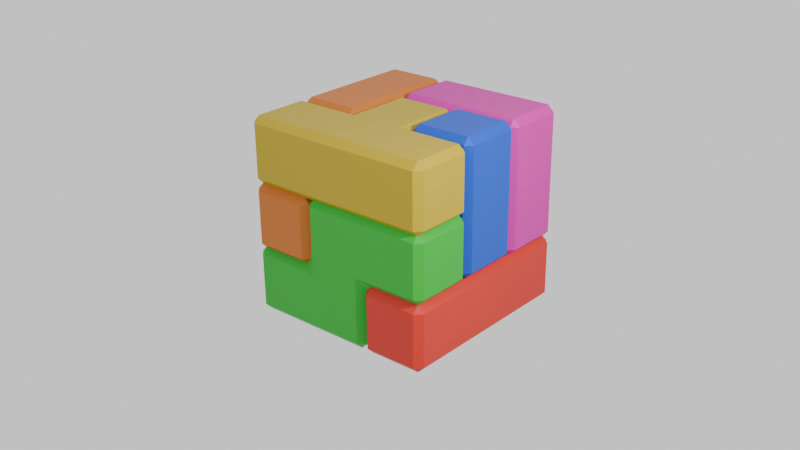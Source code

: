# Source: cube.blend  (saved by Blender 4.0.36; exported with 4.5.12 LTS)
import bpy
from mathutils import Matrix  # noqa: F401  (used for matrix-valued properties, if any)

bpy.ops.wm.read_factory_settings(use_empty=True)
scene = bpy.context.scene
scene.name = 'Scene'

# ---- collections
col_collection = bpy.data.collections.new('Collection'); scene.collection.children.link(col_collection)

# ---- materials (node trees are filled in below, after node groups)
mat_material_006 = bpy.data.materials.new('Material.006')
mat_material_006.use_transparent_shadow = False
mat_material_001 = bpy.data.materials.new('Material.001')
mat_material_001.use_transparent_shadow = False
mat_material_005 = bpy.data.materials.new('Material.005')
mat_material_005.use_transparent_shadow = False
mat_material_004 = bpy.data.materials.new('Material.004')
mat_material_004.use_transparent_shadow = False
mat_material_003 = bpy.data.materials.new('Material.003')
mat_material_003.use_transparent_shadow = False
mat_material_002 = bpy.data.materials.new('Material.002')
mat_material_002.use_transparent_shadow = False

# ---- material node trees
mat_material_006.use_nodes = True; mat_material_006.node_tree.nodes.clear()
_N = mat_material_006.node_tree.nodes; _L = mat_material_006.node_tree.links
n0 = _N.new('ShaderNodeBsdfPrincipled'); n0.name = 'Principled BSDF'; n0.location = (10, 300)
n0.inputs[0].default_value = (0.4147, 0.1117, 0.004196, 1.0)
n0.inputs[3].default_value = 1.45
n1 = _N.new('ShaderNodeOutputMaterial'); n1.name = 'Material Output'; n1.location = (300, 300)
_L.new(n0.outputs[0], n1.inputs[0])
n1.is_active_output = True
mat_material_001.use_nodes = True; mat_material_001.node_tree.nodes.clear()
_N = mat_material_001.node_tree.nodes; _L = mat_material_001.node_tree.links
n0 = _N.new('ShaderNodeBsdfPrincipled'); n0.name = 'Principled BSDF'; n0.location = (10, 300)
n0.inputs[0].default_value = (0.4626, 0.01555, 0.005909, 1.0)
n0.inputs[3].default_value = 1.45
n1 = _N.new('ShaderNodeOutputMaterial'); n1.name = 'Material Output'; n1.location = (300, 300)
_L.new(n0.outputs[0], n1.inputs[0])
n1.is_active_output = True
mat_material_005.use_nodes = True; mat_material_005.node_tree.nodes.clear()
_N = mat_material_005.node_tree.nodes; _L = mat_material_005.node_tree.links
n0 = _N.new('ShaderNodeBsdfPrincipled'); n0.name = 'Principled BSDF'; n0.location = (10, 300)
n0.inputs[0].default_value = (0.4462, 0.006632, 0.2615, 1.0)
n0.inputs[3].default_value = 1.45
n1 = _N.new('ShaderNodeOutputMaterial'); n1.name = 'Material Output'; n1.location = (300, 300)
_L.new(n0.outputs[0], n1.inputs[0])
n1.is_active_output = True
mat_material_004.use_nodes = True; mat_material_004.node_tree.nodes.clear()
_N = mat_material_004.node_tree.nodes; _L = mat_material_004.node_tree.links
n0 = _N.new('ShaderNodeBsdfPrincipled'); n0.name = 'Principled BSDF'; n0.location = (10, 300)
n0.inputs[0].default_value = (0.0, 0.052, 0.407, 1.0)
n0.inputs[3].default_value = 1.45
n1 = _N.new('ShaderNodeOutputMaterial'); n1.name = 'Material Output'; n1.location = (300, 300)
_L.new(n0.outputs[0], n1.inputs[0])
n1.is_active_output = True
mat_material_003.use_nodes = True; mat_material_003.node_tree.nodes.clear()
_N = mat_material_003.node_tree.nodes; _L = mat_material_003.node_tree.links
n0 = _N.new('ShaderNodeBsdfPrincipled'); n0.name = 'Principled BSDF'; n0.location = (10, 300)
n0.inputs[0].default_value = (0.3555, 0.2598, 0.0002116, 1.0)
n0.inputs[3].default_value = 1.45
n1 = _N.new('ShaderNodeOutputMaterial'); n1.name = 'Material Output'; n1.location = (300, 300)
_L.new(n0.outputs[0], n1.inputs[0])
n1.is_active_output = True
mat_material_002.use_nodes = True; mat_material_002.node_tree.nodes.clear()
_N = mat_material_002.node_tree.nodes; _L = mat_material_002.node_tree.links
n0 = _N.new('ShaderNodeBsdfPrincipled'); n0.name = 'Principled BSDF'; n0.location = (10, 300)
n0.inputs[0].default_value = (0.002496, 0.3146, 0.01229, 1.0)
n0.inputs[3].default_value = 1.45
n1 = _N.new('ShaderNodeOutputMaterial'); n1.name = 'Material Output'; n1.location = (300, 300)
_L.new(n0.outputs[0], n1.inputs[0])
n1.is_active_output = True

# ---- world
world_world = bpy.data.worlds.new('World'); scene.world = world_world
world_world.use_nodes = True; world_world.node_tree.nodes.clear()
_N = world_world.node_tree.nodes; _L = world_world.node_tree.links
n0 = _N.new('ShaderNodeOutputWorld'); n0.name = 'World Output'; n0.location = (300, 300)
n1 = _N.new('ShaderNodeBackground'); n1.name = 'Background'; n1.location = (10, 300)
n1.inputs[0].default_value = (0.8876, 0.8876, 0.8876, 1.0)
_L.new(n1.outputs[0], n0.inputs[0])
n0.is_active_output = True
world_world.color = (0.05088, 0.05088, 0.05088)
world_world.use_sun_shadow = False
world_world.sun_shadow_jitter_overblur = 0.0

# ---- cameras
cam_camera = bpy.data.cameras.new('Camera')

# ---- lights
light_point = bpy.data.lights.new('Point', 'POINT')
light_point.transmission_factor = 0.0
light_point.use_soft_falloff = False
light_point.energy = 1000.0
light_point.shadow_maximum_resolution = 0.006
light_point.use_absolute_resolution = True
light_point_001 = bpy.data.lights.new('Point.001', 'POINT')
light_point_001.transmission_factor = 0.0
light_point_001.use_soft_falloff = False
light_point_001.energy = 3000.0
light_point_001.shadow_maximum_resolution = 0.006
light_point_001.use_absolute_resolution = True
light_point_002 = bpy.data.lights.new('Point.002', 'POINT')
light_point_002.transmission_factor = 0.0
light_point_002.use_soft_falloff = False
light_point_002.energy = 1000.0
light_point_002.shadow_maximum_resolution = 0.006
light_point_002.use_absolute_resolution = True

# ---- meshes
me_geometry_0_001 = bpy.data.meshes.new('geometry_0.001')
me_geometry_0_001.from_pydata([(0.5, 0.5, -0.5), (0.5, 0.5, 0.5), (0.5, 0.5, -0.5), (0.5, 0.5, 0.5), (0.5, 0.5, -0.5), (0.5, 0.5, 0.5), (0.5, 0.5, -0.5), (0.5, 0.5, 0.5), (1.5, 0.5, -0.5), (1.5, 0.5, 0.5), (-0.5, -0.4, -0.4), (-0.4, -0.4, -0.5), (-0.4, -0.5, -0.4), (-0.4, -0.5, 0.4), (-0.4, -0.4, 0.5), (-0.5, -0.4, 0.4), (-0.4, 0.4, -0.5), (-0.5, 0.5, -0.4), (-0.4, 0.5, -0.5), (-0.5, 0.4, 0.4), (-0.4, 0.5, 0.5), (-0.5, 0.5, 0.4), (0.4, -0.5, -0.4), (0.4, -0.4, -0.5), (0.5, -0.4, -0.5), (0.5, -0.5, -0.4), (0.5, -0.4, 0.5), (0.5, -0.5, 0.4), (-0.5, 0.6, -0.4), (-0.4, 0.5, -0.5), (-0.5, 0.5, -0.4), (-0.4, 0.6, 0.5), (-0.5, 0.5, 0.4), (-0.4, 0.5, 0.5), (-0.5, 1.4, -0.4), (-0.4, 1.5, -0.4), (-0.4, 1.4, -0.5), (-0.4, 1.4, 0.5), (-0.4, 1.5, 0.4), (-0.5, 1.4, 0.4), (0.5, 1.4, -0.5), (0.5, 1.5, -0.4), (0.4, 1.5, 0.4), (0.4, 1.4, 0.5), (0.5, 1.4, 0.5), (0.5, 1.5, 0.4), (0.5, -0.4, -0.5), (0.5, -0.5, -0.4), (0.6, -0.5, 0.4), (0.6, -0.4, 0.5), (0.5, -0.4, 0.5), (0.5, -0.5, 0.4), (1.4, -0.4, -0.5), (1.5, -0.4, -0.4), (1.4, -0.5, -0.4), (1.4, -0.5, 0.4), (1.5, -0.4, 0.4), (1.4, -0.4, 0.5), (1.5, 0.4, -0.4), (1.4, 0.5, -0.5), (1.5, 0.5, -0.4), (1.4, 0.4, 0.5), (1.5, 0.5, 0.4), (1.4, 0.5, 0.5), (0.6, 1.5, -0.4), (0.6, 1.4, -0.5), (0.5, 1.4, -0.5), (0.5, 1.5, -0.4), (0.5, 1.4, 0.5), (0.5, 1.5, 0.4), (1.5, 1.4, -0.5), (1.5, 1.5, -0.4), (1.4, 1.5, 0.4), (1.4, 1.4, 0.5), (1.5, 1.4, 0.5), (1.5, 1.5, 0.4), (1.5, 0.6, -0.5), (1.5, 0.5, -0.4), (1.6, 0.5, 0.4), (1.6, 0.6, 0.5), (1.5, 0.6, 0.5), (1.5, 0.5, 0.4), (1.6, 1.5, -0.4), (1.6, 1.4, -0.5), (1.5, 1.4, -0.5), (1.5, 1.5, -0.4), (1.5, 1.4, 0.5), (1.5, 1.5, 0.4), (2.5, 0.6, -0.4), (2.4, 0.5, -0.4), (2.4, 0.6, -0.5), (2.4, 0.6, 0.5), (2.4, 0.5, 0.4), (2.5, 0.6, 0.4), (2.4, 1.5, -0.4), (2.5, 1.4, -0.4), (2.4, 1.4, -0.5), (2.5, 1.4, 0.4), (2.4, 1.5, 0.4), (2.4, 1.4, 0.5)], [], [(16, 23, 11), (10, 19, 21, 17), (15, 19, 10), (14, 1, 20), (27, 13, 22, 25), (26, 1, 14), (0, 24, 23, 16, 18), (32, 39, 28, 30), (36, 2, 29), (31, 43, 37), (28, 39, 34), (3, 44, 43, 31, 33), (35, 42, 45, 41), (54, 48, 51, 47), (38, 42, 35), (40, 2, 36), (4, 52, 46), (50, 49, 61, 63, 5), (55, 48, 54), (57, 61, 49), (58, 56, 53), (62, 56, 58, 60), (59, 52, 4), (66, 65, 8, 6), (64, 72, 75, 71), (9, 74, 73, 7), (89, 78, 81, 77), (7, 73, 68), (69, 72, 64, 67), (70, 8, 65), (84, 83, 90, 76), (80, 79, 99, 86), (92, 78, 89), (91, 99, 79), (82, 98, 94), (95, 93, 88), (87, 98, 82, 85), (96, 90, 83), (97, 93, 95), (10, 11, 12), (13, 14, 15), (16, 17, 18), (19, 20, 21), (22, 23, 24, 25), (28, 29, 30), (31, 32, 33), (34, 35, 36), (37, 38, 39), (42, 43, 44, 45), (48, 49, 50, 51), (52, 53, 54), (55, 56, 57), (58, 59, 60), (61, 62, 63), (64, 65, 66, 67), (72, 73, 74, 75), (78, 79, 80, 81), (82, 83, 84, 85), (88, 89, 90), (91, 92, 93), (94, 95, 96), (97, 98, 99), (12, 13, 15, 10), (10, 17, 16, 11), (14, 20, 19, 15), (11, 23, 22, 12), (28, 34, 36, 29), (31, 37, 39, 32), (35, 41, 40, 36), (46, 52, 54, 47), (53, 56, 55, 54), (56, 62, 61, 57), (64, 71, 70, 65), (13, 27, 26, 14), (82, 94, 96, 83), (52, 59, 58, 53), (90, 96, 95, 88), (68, 73, 72, 69), (34, 39, 38, 35), (37, 43, 42, 38), (93, 97, 99, 91), (76, 90, 89, 77), (78, 92, 91, 79), (94, 98, 97, 95), (88, 93, 92, 89), (86, 99, 98, 87), (48, 55, 57, 49), (22, 13, 12)])
me_geometry_0_001.materials.append(mat_material_006)
me_geometry_0_001.update()
me_geometry_1_001 = bpy.data.meshes.new('geometry_1.001')
me_geometry_1_001.from_pydata([(-0.4, -0.5, 0.8), (-0.5, -0.4, 0.8), (-0.4, -0.4, 0.7), (-0.4, -0.5, 1.6), (-0.4, -0.4, 1.7), (-0.5, -0.4, 1.6), (-0.5, 0.4, 0.8), (-0.4, 0.5, 0.8), (-0.4, 0.4, 0.7), (-0.4, 0.4, 1.7), (-0.4, 0.5, 1.6), (-0.5, 0.4, 1.6), (0.5, -0.4, 0.7), (0.5, -0.5, 0.8), (0.5, -0.5, 1.6), (0.5, -0.4, 1.7), (0.5, 0.5, 0.8), (0.5, 0.4, 0.7), (0.5, 0.4, 1.7), (0.5, 0.5, 1.6), (1.5, -0.5, 0.8), (1.5, -0.4, 0.7), (1.5, -0.4, 1.7), (1.5, -0.5, 1.6), (2.4, -0.4, 0.7), (2.5, -0.4, 0.8), (2.4, -0.5, 0.8), (2.5, -0.4, 1.6), (2.4, -0.4, 1.7), (2.4, -0.5, 1.6), (2.5, 0.5, 1.6), (2.4, 0.5, 1.7), (1.5, 0.6, 0.8), (1.6, 0.4, 0.7), (1.4, 0.5, 0.8), (1.4, 0.5, 1.6), (1.6, 0.4, 1.7), (1.5, 0.6, 1.6), (2.5, 0.5, 0.8), (2.4, 0.5, 0.7), (2.4, 1.5, 0.7), (2.5, 1.5, 0.8), (2.5, 1.5, 1.6), (2.4, 1.5, 1.7), (1.6, 1.5, 0.7), (1.5, 1.5, 0.8), (1.5, 1.5, 1.6), (1.6, 1.5, 1.7), (1.6, 2.4, 0.7), (1.5, 2.4, 0.8), (1.6, 2.5, 0.8), (1.6, 2.4, 1.7), (1.6, 2.5, 1.6), (1.5, 2.4, 1.6), (2.4, 2.4, 0.7), (2.4, 2.5, 0.8), (2.5, 2.4, 0.8), (2.5, 2.4, 1.6), (2.4, 2.5, 1.6), (2.4, 2.4, 1.7)], [], [(8, 12, 2), (5, 11, 1), (4, 18, 9), (1, 11, 6), (14, 3, 13), (15, 18, 4), (10, 19, 7), (17, 12, 8), (7, 19, 16), (20, 14, 13), (17, 21, 12), (15, 36, 18), (23, 14, 20), (22, 36, 15), (19, 35, 16), (33, 21, 17), (16, 35, 34), (26, 23, 20), (33, 24, 21), (28, 31, 22), (29, 23, 26), (38, 27, 25), (22, 31, 36), (30, 27, 38), (39, 24, 33), (41, 30, 38), (44, 39, 33), (36, 43, 47), (32, 46, 45), (40, 39, 44), (37, 46, 32), (56, 42, 41), (42, 30, 41), (31, 43, 36), (45, 53, 49), (47, 59, 51), (43, 59, 47), (50, 58, 55), (57, 42, 56), (48, 40, 44), (52, 58, 50), (54, 40, 48), (46, 53, 45), (0, 1, 2), (3, 4, 5), (6, 7, 8), (9, 10, 11), (24, 25, 26), (27, 28, 29), (32, 33, 34), (35, 36, 37), (48, 49, 50), (51, 52, 53), (54, 55, 56), (57, 58, 59), (0, 3, 5, 1), (1, 6, 8, 2), (4, 9, 11, 5), (21, 24, 26, 20), (25, 27, 29, 26), (27, 30, 31, 28), (6, 11, 10, 7), (47, 51, 53, 46), (50, 55, 54, 48), (34, 35, 37, 32), (39, 40, 41, 38), (45, 49, 48, 44), (49, 53, 52, 50), (55, 58, 57, 56), (51, 59, 58, 52), (23, 29, 28, 22), (2, 12, 13, 0), (7, 16, 17, 8), (12, 21, 20, 13), (16, 34, 33, 17), (32, 45, 44, 33), (36, 47, 46, 37), (3, 14, 15, 4), (9, 18, 19, 10), (24, 39, 38, 25), (40, 54, 56, 41), (30, 42, 43, 31), (14, 23, 22, 15), (18, 36, 35, 19), (42, 57, 59, 43), (13, 3, 0)])
me_geometry_1_001.materials.append(mat_material_001)
me_geometry_1_001.update()
me_geometry_2_001 = bpy.data.meshes.new('geometry_2.001')
me_geometry_2_001.from_pydata([(0.5, 0.5, 1.9), (0.5, 0.5, 2.9), (-0.5, -0.4, 2.0), (-0.4, -0.4, 1.9), (-0.4, -0.5, 2.0), (-0.4, -0.5, 2.8), (-0.4, -0.4, 2.9), (-0.5, -0.4, 2.8), (-0.4, 0.5, 1.9), (-0.5, 0.5, 2.0), (-0.5, 0.5, 2.8), (-0.4, 0.5, 2.9), (-0.5, 1.4, 2.0), (-0.4, 1.5, 2.0), (-0.4, 1.4, 1.9), (-0.4, 1.4, 2.9), (-0.4, 1.5, 2.8), (-0.5, 1.4, 2.8), (0.5, -0.5, 2.0), (0.5, -0.4, 1.9), (0.5, -0.4, 2.9), (0.5, -0.5, 2.8), (1.4, -0.4, 1.9), (1.5, -0.4, 2.0), (1.4, -0.5, 2.0), (1.4, -0.5, 2.8), (1.5, -0.4, 2.8), (1.4, -0.4, 2.9), (1.4, 0.5, 1.9), (1.5, 0.5, 2.0), (1.5, 0.5, 2.8), (1.4, 0.5, 2.9), (0.5, 1.4, 1.9), (0.5, 1.5, 2.0), (0.5, 1.5, 2.8), (0.5, 1.4, 2.9), (1.4, 1.4, 1.9), (1.4, 1.5, 2.0), (1.5, 1.4, 2.0), (1.4, 1.4, 2.9), (1.5, 1.4, 2.8), (1.4, 1.5, 2.8)], [], [(8, 19, 3), (2, 10, 9), (7, 10, 2), (6, 1, 11), (21, 5, 18), (20, 1, 6), (10, 17, 9), (11, 35, 15), (14, 0, 8), (0, 19, 8), (9, 17, 12), (1, 35, 11), (16, 34, 13), (32, 0, 14), (13, 34, 33), (24, 21, 18), (0, 22, 19), (20, 31, 1), (25, 21, 24), (27, 31, 20), (29, 26, 23), (30, 26, 29), (28, 22, 0), (32, 28, 0), (36, 28, 32), (40, 30, 38), (1, 39, 35), (38, 30, 29), (34, 41, 33), (31, 39, 1), (33, 41, 37), (2, 3, 4), (5, 6, 7), (12, 13, 14), (15, 16, 17), (22, 23, 24), (25, 26, 27), (36, 37, 38), (39, 40, 41), (4, 5, 7, 2), (9, 12, 14, 8), (11, 15, 17, 10), (19, 22, 24, 18), (23, 26, 25, 24), (26, 30, 31, 27), (33, 37, 36, 32), (22, 28, 29, 23), (35, 39, 41, 34), (12, 17, 16, 13), (37, 41, 40, 38), (21, 25, 27, 20), (2, 9, 8, 3), (6, 11, 10, 7), (3, 19, 18, 4), (13, 33, 32, 14), (5, 21, 20, 6), (28, 36, 38, 29), (30, 40, 39, 31), (15, 35, 34, 16), (18, 5, 4)])
me_geometry_2_001.materials.append(mat_material_005)
me_geometry_2_001.update()
me_geometry_3_001 = bpy.data.meshes.new('geometry_3.001')
me_geometry_3_001.from_pydata([(-0.4, 1.5, 3.2), (-0.5, 1.6, 3.2), (-0.4, 1.6, 3.1), (-0.4, 1.5, 4.0), (-0.4, 1.6, 4.1), (-0.5, 1.6, 4.0), (-0.5, 2.4, 3.2), (-0.4, 2.5, 3.2), (-0.4, 2.4, 3.1), (-0.4, 2.4, 4.1), (-0.4, 2.5, 4.0), (-0.5, 2.4, 4.0), (0.5, 2.4, 4.1), (0.5, 2.5, 4.0), (0.6, 0.5, 3.2), (0.5, 0.6, 3.2), (0.6, 0.6, 3.1), (0.6, 0.5, 4.0), (0.6, 0.6, 4.1), (0.5, 0.6, 4.0), (0.6, 1.6, 4.1), (0.4, 1.5, 4.0), (0.5, 1.4, 4.0), (0.6, 1.6, 3.1), (0.5, 1.4, 3.2), (0.4, 1.5, 3.2), (0.5, 2.4, 3.1), (0.5, 2.5, 3.2), (1.4, 2.4, 3.1), (1.4, 2.5, 3.2), (1.5, 2.4, 3.2), (1.5, 2.4, 4.0), (1.4, 2.5, 4.0), (1.4, 2.4, 4.1), (1.6, -0.4, 3.1), (1.6, -0.5, 3.2), (1.5, -0.4, 3.2), (1.5, -0.4, 4.0), (1.6, -0.5, 4.0), (1.6, -0.4, 4.1), (1.5, 0.4, 3.2), (1.4, 0.5, 3.2), (1.6, 0.6, 3.1), (2.4, -0.4, 3.1), (2.5, -0.4, 3.2), (2.4, -0.5, 3.2), (2.4, -0.4, 4.1), (2.4, -0.5, 4.0), (2.5, -0.4, 4.0), (2.5, 0.5, 4.0), (2.4, 0.5, 4.1), (1.4, 0.5, 4.0), (1.5, 0.4, 4.0), (1.6, 0.6, 4.1), (1.4, 1.4, 3.1), (1.5, 1.6, 3.2), (1.6, 1.5, 3.2), (1.5, 1.6, 4.0), (1.4, 1.4, 4.1), (1.6, 1.5, 4.0), (2.5, 0.5, 3.2), (2.4, 0.5, 3.1), (2.4, 1.5, 3.2), (2.5, 1.4, 3.2), (2.4, 1.4, 3.1), (2.5, 1.4, 4.0), (2.4, 1.5, 4.0), (2.4, 1.4, 4.1)], [], [(8, 23, 2), (5, 11, 1), (4, 12, 9), (1, 11, 6), (21, 3, 25), (20, 12, 4), (10, 13, 7), (7, 13, 27), (20, 33, 12), (26, 23, 8), (15, 22, 24), (19, 22, 15), (23, 42, 16), (18, 58, 20), (51, 17, 41), (53, 58, 18), (58, 33, 20), (27, 32, 29), (54, 42, 23), (13, 32, 27), (26, 54, 23), (41, 17, 14), (31, 57, 30), (28, 54, 26), (42, 43, 34), (30, 57, 55), (45, 38, 35), (36, 52, 40), (46, 50, 39), (37, 52, 36), (47, 38, 45), (61, 43, 42), (39, 50, 53), (54, 61, 42), (49, 48, 60), (50, 67, 53), (60, 48, 44), (56, 66, 62), (65, 49, 63), (59, 66, 56), (64, 61, 54), (53, 67, 58), (63, 49, 60), (0, 1, 2), (3, 4, 5), (6, 7, 8), (9, 10, 11), (14, 15, 16), (17, 18, 19), (20, 21, 22), (23, 24, 25), (28, 29, 30), (31, 32, 33), (34, 35, 36), (37, 38, 39), (40, 41, 42), (43, 44, 45), (46, 47, 48), (51, 52, 53), (54, 55, 56), (57, 58, 59), (62, 63, 64), (65, 66, 67), (0, 3, 5, 1), (1, 6, 8, 2), (4, 9, 11, 5), (14, 17, 19, 15), (18, 20, 22, 19), (27, 29, 28, 26), (36, 40, 42, 34), (6, 11, 10, 7), (29, 32, 31, 30), (56, 62, 64, 54), (9, 12, 13, 10), (35, 38, 37, 36), (34, 43, 45, 35), (38, 47, 46, 39), (61, 64, 63, 60), (44, 48, 47, 45), (48, 49, 50, 46), (55, 57, 59, 56), (62, 66, 65, 63), (58, 67, 66, 59), (2, 23, 25, 0), (24, 22, 21, 25), (7, 27, 26, 8), (15, 24, 23, 16), (16, 42, 41, 14), (40, 52, 51, 41), (39, 53, 52, 37), (57, 31, 33, 58), (3, 21, 20, 4), (12, 33, 32, 13), (54, 28, 30, 55), (43, 61, 60, 44), (17, 51, 53, 18), (49, 65, 67, 50), (25, 3, 0)])
me_geometry_3_001.materials.append(mat_material_004)
me_geometry_3_001.update()
me_geometry_4_001 = bpy.data.meshes.new('geometry_4.001')
me_geometry_4_001.from_pydata([(-0.4, 0.5, 4.4), (-0.5, 0.6, 4.4), (-0.4, 0.6, 4.3), (-0.4, 0.5, 5.2), (-0.4, 0.6, 5.3), (-0.5, 0.6, 5.2), (-0.5, 1.4, 4.4), (-0.4, 1.5, 4.4), (-0.4, 1.4, 4.3), (-0.4, 1.4, 5.3), (-0.4, 1.5, 5.2), (-0.5, 1.4, 5.2), (0.4, 1.5, 4.4), (0.5, 1.6, 4.4), (0.6, 1.4, 4.3), (0.6, 1.4, 5.3), (0.5, 1.6, 5.2), (0.4, 1.5, 5.2), (0.5, -0.4, 4.4), (0.6, -0.4, 4.3), (0.6, -0.5, 4.4), (0.5, -0.4, 5.2), (0.6, -0.5, 5.2), (0.6, -0.4, 5.3), (1.4, -0.4, 4.3), (1.5, -0.4, 4.4), (1.4, -0.5, 4.4), (1.5, -0.4, 5.2), (1.4, -0.4, 5.3), (1.4, -0.5, 5.2), (0.4, 0.5, 4.4), (0.6, 0.6, 4.3), (0.5, 0.4, 4.4), (0.5, 0.4, 5.2), (0.6, 0.6, 5.3), (0.4, 0.5, 5.2), (1.5, 0.5, 4.4), (1.4, 0.5, 4.3), (1.4, 0.5, 5.3), (1.5, 0.5, 5.2), (1.4, 1.5, 4.3), (1.5, 1.5, 4.4), (1.5, 1.5, 5.2), (1.4, 1.5, 5.3), (0.6, 2.4, 4.3), (0.5, 2.4, 4.4), (0.6, 2.5, 4.4), (0.5, 2.4, 5.2), (0.6, 2.4, 5.3), (0.6, 2.5, 5.2), (1.4, 2.4, 4.3), (1.4, 2.5, 4.4), (1.5, 2.4, 4.4), (1.4, 2.4, 5.3), (1.5, 2.4, 5.2), (1.4, 2.5, 5.2)], [], [(8, 31, 2), (5, 11, 1), (4, 15, 9), (1, 11, 6), (35, 3, 30), (34, 15, 4), (7, 17, 12), (16, 47, 13), (10, 17, 7), (14, 31, 8), (29, 22, 26), (31, 24, 19), (21, 33, 18), (18, 33, 32), (36, 27, 25), (28, 38, 23), (23, 38, 34), (39, 27, 36), (37, 24, 31), (38, 43, 34), (34, 43, 15), (15, 53, 48), (41, 39, 36), (44, 40, 14), (42, 39, 41), (52, 42, 41), (40, 37, 14), (14, 37, 31), (13, 47, 45), (43, 53, 15), (26, 22, 20), (54, 42, 52), (49, 55, 46), (50, 40, 44), (46, 55, 51), (0, 1, 2), (3, 4, 5), (6, 7, 8), (9, 10, 11), (12, 13, 14), (15, 16, 17), (18, 19, 20), (21, 22, 23), (24, 25, 26), (27, 28, 29), (30, 31, 32), (33, 34, 35), (44, 45, 46), (47, 48, 49), (50, 51, 52), (53, 54, 55), (0, 3, 5, 1), (1, 6, 8, 2), (4, 9, 11, 5), (7, 12, 14, 8), (20, 22, 21, 18), (19, 24, 26, 20), (25, 27, 29, 26), (32, 33, 35, 30), (39, 42, 43, 38), (46, 51, 50, 44), (6, 11, 10, 7), (9, 15, 17, 10), (37, 40, 41, 36), (12, 17, 16, 13), (45, 47, 49, 46), (48, 53, 55, 49), (22, 29, 28, 23), (51, 55, 54, 52), (2, 31, 30, 0), (18, 32, 31, 19), (23, 34, 33, 21), (13, 45, 44, 14), (15, 48, 47, 16), (3, 35, 34, 4), (40, 50, 52, 41), (42, 54, 53, 43), (24, 37, 36, 25), (27, 39, 38, 28), (30, 3, 0)])
me_geometry_4_001.materials.append(mat_material_003)
me_geometry_4_001.update()
me_geometry_5_001 = bpy.data.meshes.new('geometry_5.001')
me_geometry_5_001.from_pydata([(-0.4, 0.5, 5.6), (-0.5, 0.6, 5.6), (-0.4, 0.6, 5.5), (-0.4, 0.5, 6.4), (-0.4, 0.6, 6.5), (-0.5, 0.6, 6.4), (-0.5, 1.4, 5.6), (-0.4, 1.5, 5.6), (-0.4, 1.4, 5.5), (-0.4, 1.4, 6.5), (-0.4, 1.5, 6.4), (-0.5, 1.4, 6.4), (0.5, -0.4, 5.6), (0.6, -0.4, 5.5), (0.6, -0.5, 5.6), (0.6, -0.5, 6.4), (0.6, -0.4, 6.5), (0.5, -0.4, 6.4), (0.5, 0.4, 5.6), (0.4, 0.5, 5.6), (0.6, 0.6, 5.5), (1.5, -0.5, 6.4), (1.5, -0.4, 6.5), (1.6, 0.5, 5.6), (1.4, 0.4, 5.5), (1.5, 0.6, 5.6), (0.5, 0.4, 6.4), (0.6, 0.6, 6.5), (0.4, 0.5, 6.4), (0.5, 1.4, 5.5), (0.5, 1.5, 5.6), (0.5, 1.5, 6.4), (0.5, 1.4, 6.5), (1.4, 0.4, 6.5), (1.6, 0.5, 6.4), (1.5, 0.6, 6.4), (1.4, 1.4, 5.5), (1.4, 1.5, 5.6), (1.5, 1.4, 5.6), (1.5, 1.4, 6.4), (1.4, 1.5, 6.4), (1.4, 1.4, 6.5), (1.5, -0.5, 5.6), (1.5, -0.4, 5.5), (2.4, -0.4, 5.5), (2.5, -0.4, 5.6), (2.4, -0.5, 5.6), (2.4, -0.5, 6.4), (2.5, -0.4, 6.4), (2.4, -0.4, 6.5), (2.4, 0.4, 5.5), (2.4, 0.5, 5.6), (2.5, 0.4, 5.6), (2.5, 0.4, 6.4), (2.4, 0.5, 6.4), (2.4, 0.4, 6.5)], [], [(8, 20, 2), (5, 11, 1), (4, 32, 9), (1, 11, 6), (28, 3, 19), (27, 32, 4), (10, 31, 7), (29, 20, 8), (7, 31, 30), (42, 15, 14), (20, 43, 13), (12, 26, 18), (17, 26, 12), (22, 33, 16), (21, 15, 42), (29, 24, 20), (16, 33, 27), (46, 21, 42), (24, 43, 20), (33, 41, 27), (30, 40, 37), (39, 35, 38), (27, 41, 32), (31, 40, 30), (24, 44, 43), (52, 48, 45), (22, 55, 33), (23, 54, 51), (47, 21, 46), (49, 55, 22), (34, 54, 23), (50, 44, 24), (38, 35, 25), (36, 24, 29), (53, 48, 52), (0, 1, 2), (3, 4, 5), (6, 7, 8), (9, 10, 11), (12, 13, 14), (15, 16, 17), (18, 19, 20), (23, 24, 25), (26, 27, 28), (33, 34, 35), (36, 37, 38), (39, 40, 41), (44, 45, 46), (47, 48, 49), (50, 51, 52), (53, 54, 55), (0, 3, 5, 1), (1, 6, 8, 2), (4, 9, 11, 5), (14, 15, 17, 12), (12, 18, 20, 13), (30, 37, 36, 29), (35, 39, 41, 33), (6, 11, 10, 7), (37, 40, 39, 38), (32, 41, 40, 31), (43, 44, 46, 42), (45, 48, 47, 46), (44, 50, 52, 45), (48, 53, 55, 49), (15, 21, 22, 16), (51, 54, 53, 52), (2, 20, 19, 0), (18, 26, 28, 19), (7, 30, 29, 8), (16, 27, 26, 17), (13, 43, 42, 14), (25, 35, 34, 23), (23, 51, 50, 24), (3, 28, 27, 4), (9, 32, 31, 10), (24, 36, 38, 25), (21, 47, 49, 22), (33, 55, 54, 34), (19, 3, 0)])
me_geometry_5_001.materials.append(mat_material_002)
me_geometry_5_001.update()

# ---- objects
ob_geometry_0 = bpy.data.objects.new('geometry_0', me_geometry_0_001)
ob_geometry_1 = bpy.data.objects.new('geometry_1', me_geometry_1_001)
ob_geometry_2 = bpy.data.objects.new('geometry_2', me_geometry_2_001)
ob_geometry_3 = bpy.data.objects.new('geometry_3', me_geometry_3_001)
ob_geometry_4 = bpy.data.objects.new('geometry_4', me_geometry_4_001)
ob_geometry_5 = bpy.data.objects.new('geometry_5', me_geometry_5_001)
ob_camera = bpy.data.objects.new('Camera', cam_camera)
ob_point = bpy.data.objects.new('Point', light_point)
ob_point_001 = bpy.data.objects.new('Point.001', light_point_001)
ob_point_002 = bpy.data.objects.new('Point.002', light_point_002)

# ---- transforms, parenting, visibility, modifiers, constraints
ob_geometry_0.location = (-1.0, 1.0, 0.767)
ob_geometry_0.rotation_euler = (-1.571, -3.821e-15, -1.571)
ob_geometry_1.location = (-1.0, 1.0, 0.0)
ob_geometry_1.rotation_euler = (3.142, -0.0, 0.0)
ob_geometry_2.location = (0.0, 3.4, -0.2198)
ob_geometry_2.rotation_euler = (1.571, -0.0, 0.0)
ob_geometry_3.location = (-1.0, 3.6, 0.8)
ob_geometry_3.rotation_euler = (1.571, 1.571, 0.0)
ob_geometry_4.location = (1.0, 0.0, 5.56)
ob_geometry_4.rotation_euler = (3.142, -0.0, -1.571)
ob_geometry_5.location = (1.0, -7.0, -1.2)
ob_geometry_5.rotation_euler = (1.571, -0.0, -3.142)
ob_camera.location = (9.452, -11.0, 6.029)
ob_camera.rotation_euler = (1.15, 0.008479, 0.7116)
ob_point.location = (1.874, -8.322, 4.32)
ob_point_001.location = (7.135, -1.501, 4.32)
ob_point_002.location = (-0.3398, 0.08352, 12.32)

# ---- collection membership
col_collection.objects.link(ob_geometry_0)
col_collection.objects.link(ob_geometry_1)
col_collection.objects.link(ob_geometry_2)
col_collection.objects.link(ob_geometry_3)
col_collection.objects.link(ob_geometry_4)
col_collection.objects.link(ob_geometry_5)
col_collection.objects.link(ob_camera)
col_collection.objects.link(ob_point)
col_collection.objects.link(ob_point_001)
col_collection.objects.link(ob_point_002)

# ---- scene / render settings (as saved in the file)
scene.camera = ob_camera
scene.frame_start = 1; scene.frame_end = 250; scene.frame_set(1)
scene.render.engine = 'BLENDER_EEVEE_NEXT'
scene.cycles.sampling_pattern = 'TABULATED_SOBOL'
bpy.context.view_layer.update()
